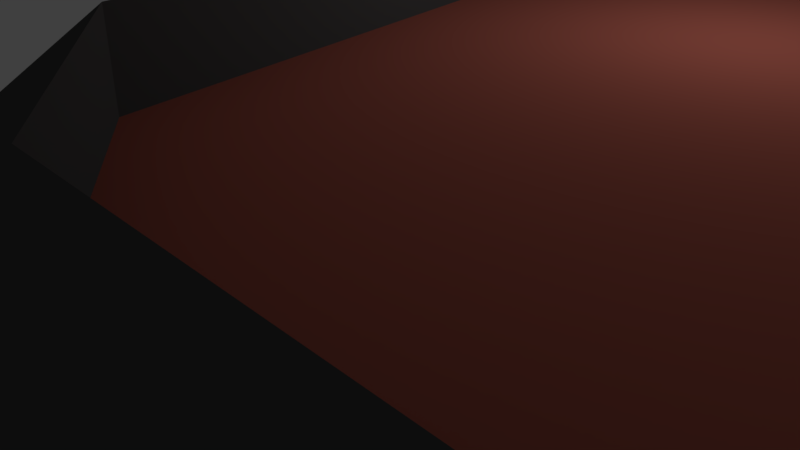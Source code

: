 # Source: gap.blend  (saved by Blender 2.78.0; exported with 4.5.12 LTS)
import bpy
from mathutils import Matrix  # noqa: F401  (used for matrix-valued properties, if any)

bpy.ops.wm.read_factory_settings(use_empty=True)
scene = bpy.context.scene
scene.name = 'Scene'

# ---- collections
col_collection_1 = bpy.data.collections.new('Collection 1'); scene.collection.children.link(col_collection_1)

# ---- materials (node trees are filled in below, after node groups)
mat_piedra = bpy.data.materials.new('Piedra')
mat_piedra.alpha_threshold = 0.0
mat_piedra.use_transparent_shadow = False
mat_piedra.diffuse_color = (0.07658, 0.07658, 0.07658, 1.0)
mat_piedra.roughness = 0.5
mat_faction = bpy.data.materials.new('Faction')
mat_faction.alpha_threshold = 0.0
mat_faction.use_transparent_shadow = False
mat_faction.diffuse_color = (0.3588, 0.09482, 0.06923, 1.0)
mat_faction.roughness = 0.5
mat_faction.line_color = (0.0, 0.0, 0.0, 1.0)

# ---- material node trees

# ---- world
world_world = bpy.data.worlds.new('World'); scene.world = world_world
world_world.color = (0.05088, 0.05088, 0.05088)
world_world.use_sun_shadow = False
world_world.sun_shadow_jitter_overblur = 0.0
world_world.cycles.sampling_method = 'MANUAL'

# ---- cameras
cam_camera = bpy.data.cameras.new('Camera')
cam_camera.clip_end = 100.0
cam_camera.lens = 35.0
cam_camera.sensor_width = 32.0
cam_camera.sensor_height = 18.0
cam_camera.ortho_scale = 7.314
cam_camera.dof.focus_distance = 0.0
cam_camera.dof.aperture_fstop = 128.0

# ---- lights
light_lamp = bpy.data.lights.new('Lamp', 'POINT')
light_lamp.transmission_factor = 0.0
light_lamp.cutoff_distance = 30.0
light_lamp.energy = 100.0
light_lamp.shadow_buffer_clip_start = 1.001
light_lamp.shadow_soft_size = 0.1
light_lamp.shadow_maximum_resolution = 0.006
light_lamp.use_absolute_resolution = True

# ---- meshes
me_cube_020 = bpy.data.meshes.new('Cube.020')
me_cube_020.from_pydata([(4.824, -2.466, 1.28), (2.378, 3.586, 1.355), (-3.096, -3.672, 1.265), (-4.538, 2.622, 1.343), (-4.454, -2.577, 1.279), (-2.66, 3.618, 1.355), (4.499, 2.812, 1.345), (2.837, -3.666, 1.265), (-4.773, -30.05, 8.622), (5.631, -0.06125, 1.31), (-5.503, 0.02244, 1.311), (4.824, -2.409, -6.51), (2.378, 3.643, -6.435), (-3.096, -3.614, -6.525), (-4.538, 2.679, -6.447), (-4.454, -2.52, -6.511), (-2.66, 3.676, -6.435), (4.499, 2.869, -6.444), (2.837, -3.609, -6.524), (2.98, 4.073, -6.015), (5.539, -2.717, -6.099), (-5.357, 2.789, -6.031), (-3.736, -4.073, -6.115), (-3.684, 4.066, -6.015), (5.212, 3.022, -6.028), (3.272, -4.065, -6.115), (-5.271, -2.739, -6.099), (4.824, -2.47, 1.866), (2.378, 3.582, 1.941), (-3.096, -3.675, 1.851), (-4.538, 2.618, 1.929), (2.98, 4.018, 1.524), (-4.454, -2.581, 1.865), (-2.66, 3.614, 1.941), (4.499, 2.808, 1.931), (2.837, -3.67, 1.852), (5.539, -2.772, 1.44), (-5.357, 2.734, 1.508), (-3.736, -4.128, 1.423), (-5.271, -2.794, 1.44), (-3.684, 4.011, 1.524), (5.212, 2.967, 1.511), (3.275, -4.12, 1.424), (-4.773, -30.06, 11.09), (5.631, -0.003983, -6.48), (6.345, -0.07991, -6.066), (5.631, -0.06506, 1.896), (6.345, -0.1349, 1.473), (-5.503, 0.07972, -6.479), (-6.321, 0.02497, -6.065), (-5.503, 0.01863, 1.897), (-6.321, -0.03044, 1.474)], [], [(6, 1, 5, 3, 10, 4, 2, 7, 0, 9), (45, 20, 11, 44), (26, 15, 13, 22), (23, 19, 12, 16), (25, 22, 13, 18), (49, 48, 15, 26), (21, 23, 16, 14), (19, 24, 17, 12), (20, 25, 18, 11), (36, 42, 25, 20), (31, 41, 24, 19), (37, 40, 23, 21), (51, 49, 26, 39), (42, 38, 22, 25), (40, 31, 19, 23), (39, 26, 22, 38), (47, 36, 20, 45), (47, 46, 27, 36), (39, 38, 29, 32), (40, 33, 28, 31), (42, 35, 29, 38), (51, 39, 32, 50), (37, 30, 33, 40), (31, 28, 34, 41), (36, 27, 35, 42), (41, 34, 46, 47), (41, 47, 45, 24), (24, 45, 44, 17), (37, 51, 50, 30), (37, 21, 49, 51), (21, 14, 48, 49), (48, 50, 32, 15), (14, 30, 50, 48), (14, 16, 33, 30), (16, 12, 28, 33), (12, 17, 34, 28), (17, 44, 46, 34), (44, 11, 27, 46), (18, 35, 27, 11), (13, 29, 35, 18), (15, 32, 29, 13)])
me_cube_020.polygons.foreach_set('material_index', [1, 0, 0, 0, 0, 0, 0, 0, 0, 0, 0, 0, 0, 0, 0, 0, 0, 0, 0, 0, 0, 0, 0, 0, 0, 0, 0, 0, 0, 0, 0, 0, 0, 0, 0, 0, 0, 0, 0, 0, 0])
me_cube_020.materials.append(mat_piedra)
me_cube_020.materials.append(mat_faction)
me_cube_020.use_remesh_preserve_volume = False
me_cube_020.use_remesh_preserve_attributes = False
me_cube_020.use_mirror_vertex_groups = False
me_cube_020.update()

# ---- objects
ob_lamp = bpy.data.objects.new('Lamp', light_lamp)
ob_camera = bpy.data.objects.new('Camera', cam_camera)
ob_puente = bpy.data.objects.new('Puente', me_cube_020)

# ---- transforms, parenting, visibility, modifiers, constraints
ob_lamp.location = (-2.389, -0.2936, 4.346)
ob_lamp.rotation_euler = (0.6503, 0.05522, 1.866)
ob_lamp.lock_rotations_4d = False
ob_lamp.empty_display_type = 'ARROWS'
ob_lamp.color = (0.0, 0.0, 0.0, 0.0)
ob_lamp.lineart.crease_threshold = 0.0
ob_camera.location = (1.016, -7.807, 3.786)
ob_camera.rotation_euler = (1.109, 0.0, 0.8149)
ob_camera.lock_rotations_4d = False
ob_camera.empty_display_type = 'ARROWS'
ob_camera.color = (0.0, 0.0, 0.0, 0.0)
ob_camera.display_type = 'WIRE'
ob_camera.lineart.crease_threshold = 0.0
ob_puente.location = (0.07145, -0.1235, 0.03641)
ob_puente.rotation_euler = (-0.008958, 2.136e-08, 3.142)
ob_puente.scale = (1.0, 1.838, 1.334)
ob_puente.lineart.crease_threshold = 0.0

# ---- collection membership
col_collection_1.objects.link(ob_lamp)
col_collection_1.objects.link(ob_camera)
col_collection_1.objects.link(ob_puente)

# ---- scene / render settings (as saved in the file)
scene.camera = ob_camera
scene.frame_start = 1; scene.frame_end = 250; scene.frame_set(1)
scene.render.engine = 'BLENDER_EEVEE_NEXT'
scene.render.resolution_percentage = 50
scene.render.dither_intensity = 0.0
scene.cycles.use_denoising = False
scene.cycles.samples = 128
scene.cycles.sampling_pattern = 'TABULATED_SOBOL'
scene.cycles.light_sampling_threshold = 0.0
scene.cycles.use_adaptive_sampling = False
scene.cycles.use_light_tree = False
scene.cycles.blur_glossy = 0.0
scene.cycles.sample_clamp_indirect = 0.0
scene.view_settings.view_transform = 'Standard'
bpy.context.view_layer.update()
